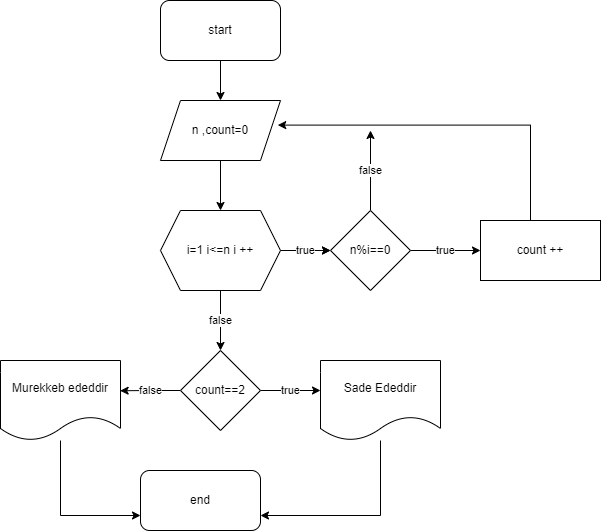

The diagram above was exported from draw.io. Its source (the exported page's mxGraphModel, read from the mxfile embedded in the PNG):
<mxGraphModel dx="431" dy="757" grid="1" gridSize="10" guides="1" tooltips="1" connect="1" arrows="1" fold="1" page="1" pageScale="1" pageWidth="827" pageHeight="1169" math="0" shadow="0">
  <root>
    <mxCell id="0" />
    <mxCell id="1" parent="0" />
    <mxCell id="ANA-D_nVPllMHMAISQs_-11" style="edgeStyle=orthogonalEdgeStyle;rounded=0;orthogonalLoop=1;jettySize=auto;html=1;entryX=0.5;entryY=0;entryDx=0;entryDy=0;" parent="1" source="ANA-D_nVPllMHMAISQs_-1" target="ANA-D_nVPllMHMAISQs_-2" edge="1">
      <mxGeometry relative="1" as="geometry" />
    </mxCell>
    <mxCell id="ANA-D_nVPllMHMAISQs_-1" value="start" style="rounded=1;whiteSpace=wrap;html=1;" parent="1" vertex="1">
      <mxGeometry x="300" y="10" width="120" height="60" as="geometry" />
    </mxCell>
    <mxCell id="ANA-D_nVPllMHMAISQs_-10" style="edgeStyle=orthogonalEdgeStyle;rounded=0;orthogonalLoop=1;jettySize=auto;html=1;entryX=0.5;entryY=0;entryDx=0;entryDy=0;" parent="1" source="ANA-D_nVPllMHMAISQs_-2" target="ANA-D_nVPllMHMAISQs_-33" edge="1">
      <mxGeometry relative="1" as="geometry">
        <mxPoint x="360" y="210" as="targetPoint" />
      </mxGeometry>
    </mxCell>
    <mxCell id="ANA-D_nVPllMHMAISQs_-2" value="n ,count=0" style="shape=parallelogram;perimeter=parallelogramPerimeter;whiteSpace=wrap;html=1;fixedSize=1;" parent="1" vertex="1">
      <mxGeometry x="300" y="110" width="120" height="60" as="geometry" />
    </mxCell>
    <mxCell id="ANA-D_nVPllMHMAISQs_-38" style="edgeStyle=orthogonalEdgeStyle;rounded=0;orthogonalLoop=1;jettySize=auto;html=1;entryX=0;entryY=0.5;entryDx=0;entryDy=0;" parent="1" source="ANA-D_nVPllMHMAISQs_-33" target="ANA-D_nVPllMHMAISQs_-34" edge="1">
      <mxGeometry relative="1" as="geometry" />
    </mxCell>
    <mxCell id="ANA-D_nVPllMHMAISQs_-44" value="false" style="edgeStyle=orthogonalEdgeStyle;rounded=0;orthogonalLoop=1;jettySize=auto;html=1;" parent="1" source="ANA-D_nVPllMHMAISQs_-33" target="ANA-D_nVPllMHMAISQs_-43" edge="1">
      <mxGeometry relative="1" as="geometry" />
    </mxCell>
    <mxCell id="ANA-D_nVPllMHMAISQs_-61" value="true" style="edgeStyle=orthogonalEdgeStyle;rounded=0;orthogonalLoop=1;jettySize=auto;html=1;" parent="1" source="ANA-D_nVPllMHMAISQs_-33" target="ANA-D_nVPllMHMAISQs_-34" edge="1">
      <mxGeometry relative="1" as="geometry" />
    </mxCell>
    <mxCell id="ANA-D_nVPllMHMAISQs_-33" value="i=1 i&amp;lt;=n i ++" style="shape=hexagon;perimeter=hexagonPerimeter2;whiteSpace=wrap;html=1;fixedSize=1;" parent="1" vertex="1">
      <mxGeometry x="300" y="220" width="120" height="80" as="geometry" />
    </mxCell>
    <mxCell id="ANA-D_nVPllMHMAISQs_-39" value="true" style="edgeStyle=orthogonalEdgeStyle;rounded=0;orthogonalLoop=1;jettySize=auto;html=1;entryX=0;entryY=0.5;entryDx=0;entryDy=0;" parent="1" source="ANA-D_nVPllMHMAISQs_-34" target="ANA-D_nVPllMHMAISQs_-35" edge="1">
      <mxGeometry relative="1" as="geometry" />
    </mxCell>
    <mxCell id="ANA-D_nVPllMHMAISQs_-46" value="false" style="edgeStyle=orthogonalEdgeStyle;rounded=0;orthogonalLoop=1;jettySize=auto;html=1;" parent="1" source="ANA-D_nVPllMHMAISQs_-34" edge="1">
      <mxGeometry relative="1" as="geometry">
        <mxPoint x="510" y="140" as="targetPoint" />
      </mxGeometry>
    </mxCell>
    <mxCell id="ANA-D_nVPllMHMAISQs_-34" value="n%i==0" style="rhombus;whiteSpace=wrap;html=1;" parent="1" vertex="1">
      <mxGeometry x="470" y="220" width="80" height="80" as="geometry" />
    </mxCell>
    <mxCell id="ANA-D_nVPllMHMAISQs_-42" style="edgeStyle=orthogonalEdgeStyle;rounded=0;orthogonalLoop=1;jettySize=auto;html=1;entryX=0.977;entryY=0.41;entryDx=0;entryDy=0;entryPerimeter=0;" parent="1" source="ANA-D_nVPllMHMAISQs_-35" target="ANA-D_nVPllMHMAISQs_-2" edge="1">
      <mxGeometry relative="1" as="geometry">
        <Array as="points">
          <mxPoint x="670" y="135" />
        </Array>
      </mxGeometry>
    </mxCell>
    <mxCell id="ANA-D_nVPllMHMAISQs_-35" value="count ++" style="rounded=0;whiteSpace=wrap;html=1;" parent="1" vertex="1">
      <mxGeometry x="620" y="230" width="120" height="60" as="geometry" />
    </mxCell>
    <mxCell id="ANA-D_nVPllMHMAISQs_-48" value="true" style="edgeStyle=orthogonalEdgeStyle;rounded=0;orthogonalLoop=1;jettySize=auto;html=1;" parent="1" source="ANA-D_nVPllMHMAISQs_-43" edge="1">
      <mxGeometry relative="1" as="geometry">
        <mxPoint x="460" y="400" as="targetPoint" />
      </mxGeometry>
    </mxCell>
    <mxCell id="ANA-D_nVPllMHMAISQs_-52" value="false" style="edgeStyle=orthogonalEdgeStyle;rounded=0;orthogonalLoop=1;jettySize=auto;html=1;entryX=0.997;entryY=0.378;entryDx=0;entryDy=0;entryPerimeter=0;" parent="1" source="ANA-D_nVPllMHMAISQs_-43" target="ANA-D_nVPllMHMAISQs_-51" edge="1">
      <mxGeometry relative="1" as="geometry" />
    </mxCell>
    <mxCell id="ANA-D_nVPllMHMAISQs_-43" value="count==2" style="rhombus;whiteSpace=wrap;html=1;" parent="1" vertex="1">
      <mxGeometry x="320" y="360" width="80" height="80" as="geometry" />
    </mxCell>
    <mxCell id="ANA-D_nVPllMHMAISQs_-59" style="edgeStyle=orthogonalEdgeStyle;rounded=0;orthogonalLoop=1;jettySize=auto;html=1;entryX=1;entryY=0.75;entryDx=0;entryDy=0;" parent="1" source="ANA-D_nVPllMHMAISQs_-50" target="ANA-D_nVPllMHMAISQs_-53" edge="1">
      <mxGeometry relative="1" as="geometry">
        <Array as="points">
          <mxPoint x="520" y="525" />
        </Array>
      </mxGeometry>
    </mxCell>
    <mxCell id="ANA-D_nVPllMHMAISQs_-50" value="Sade Ededdir" style="shape=document;whiteSpace=wrap;html=1;boundedLbl=1;" parent="1" vertex="1">
      <mxGeometry x="460" y="370" width="120" height="80" as="geometry" />
    </mxCell>
    <mxCell id="ANA-D_nVPllMHMAISQs_-60" style="edgeStyle=orthogonalEdgeStyle;rounded=0;orthogonalLoop=1;jettySize=auto;html=1;entryX=0;entryY=0.75;entryDx=0;entryDy=0;" parent="1" source="ANA-D_nVPllMHMAISQs_-51" target="ANA-D_nVPllMHMAISQs_-53" edge="1">
      <mxGeometry relative="1" as="geometry">
        <Array as="points">
          <mxPoint x="200" y="525" />
        </Array>
      </mxGeometry>
    </mxCell>
    <mxCell id="ANA-D_nVPllMHMAISQs_-51" value="Murekkeb ededdir" style="shape=document;whiteSpace=wrap;html=1;boundedLbl=1;" parent="1" vertex="1">
      <mxGeometry x="140" y="370" width="120" height="80" as="geometry" />
    </mxCell>
    <mxCell id="ANA-D_nVPllMHMAISQs_-53" value="end" style="rounded=1;whiteSpace=wrap;html=1;" parent="1" vertex="1">
      <mxGeometry x="280" y="480" width="120" height="60" as="geometry" />
    </mxCell>
  </root>
</mxGraphModel>